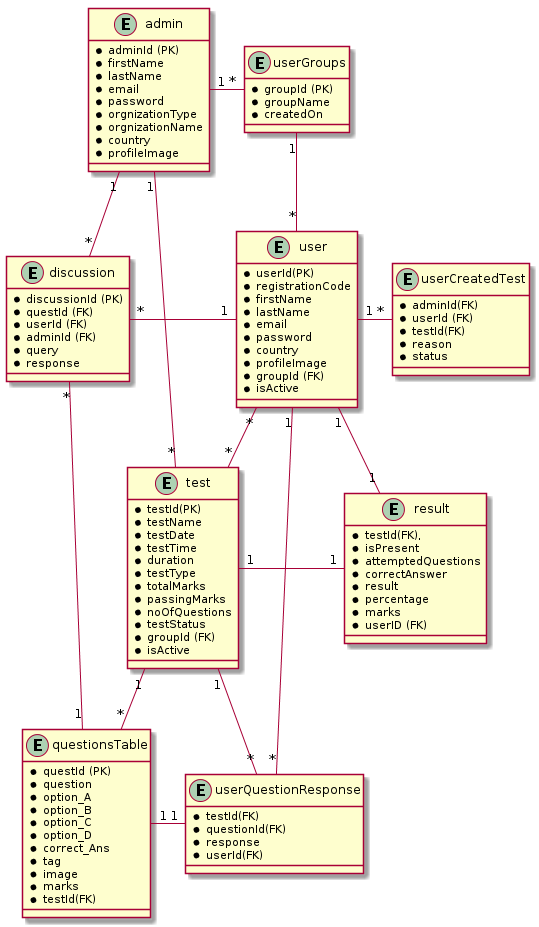

The diagram above was rendered by PlantUML. Its source (embedded in the PNG):
@startuml

entity admin {
	* adminId (PK)  
    * firstName 
    * lastName 
    * email 
    * password 
    * orgnizationType 
    * orgnizationName 
    * country 
    * profileImage 
}

entity test{
	* testId(PK) 
    * testName 
    * testDate 
    * testTime 
    * duration 
    * testType 
    * totalMarks 
    * passingMarks
    * noOfQuestions
    * testStatus
    * groupId (FK)
    * isActive
}

entity questionsTable{
	* questId (PK) 
    * question 
    * option_A  
    * option_B  
    * option_C  
    * option_D  
    * correct_Ans 
    * tag 
    * image
    * marks 
    * testId(FK)
}

entity discussion{
	* discussionId (PK) 
    * questId (FK)	
    * userId (FK)
    * adminId (FK)
    * query 
    * response 
}

entity userGroups{
	* groupId (PK) 
    * groupName 
    * createdOn 
}

entity user{ 
	* userId(PK)
    * registrationCode 
    * firstName 
    * lastName 
    * email 
    * password 
    * country 
    * profileImage 
    * groupId (FK)
    * isActive 
}

entity result{

	* testId(FK),
    * isPresent 
    * attemptedQuestions 
    * correctAnswer
    * result 
    * percentage
    * marks
    * userID (FK)
}

entity userQuestionResponse{
	* testId(FK)
    * questionId(FK)
    * response
    * userId(FK)
}

entity userCreatedTest{
	* adminId(FK)
    * userId (FK)	  
    * testId(FK)
    * reason
    * status
}

user "*" -- "*" test
user "*" -up- "1" userGroups
user "1" -right- "*" userCreatedTest


admin "1" -right- "*" userGroups
admin "1" -- "*" test

test "1" -- "*" questionsTable
test "1" -right- "1" result
user "1" -- "1" result


user "1"  -left- "*" discussion 
questionsTable "1" -right- "*" discussion
admin "1" -- "*" discussion

questionsTable "1" -right- "1" userQuestionResponse
user "1" -- "*" userQuestionResponse
test "1" -- "*" userQuestionResponse
@enduml